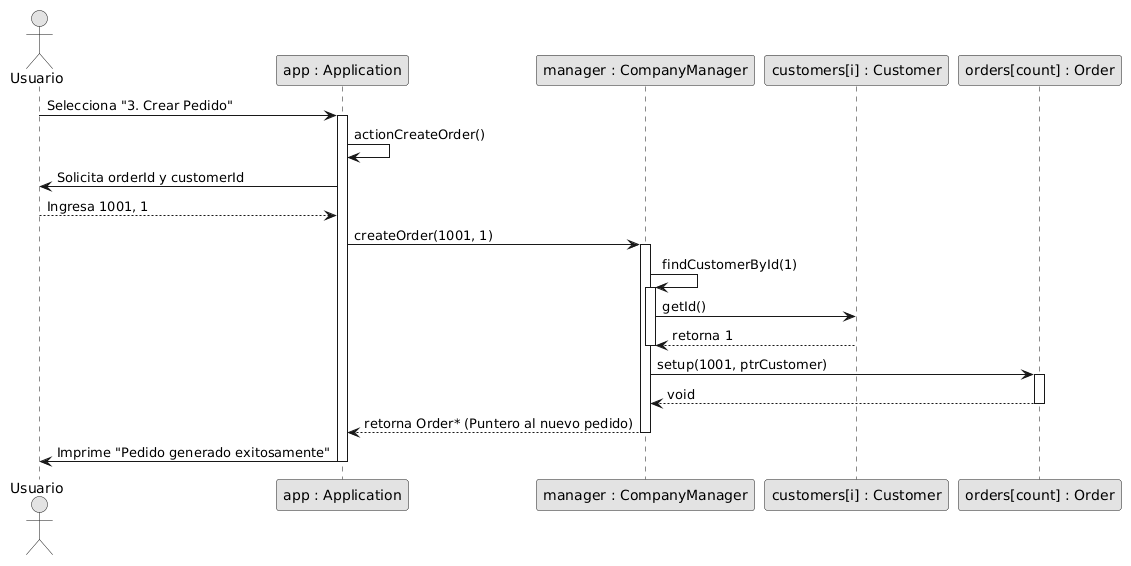

The diagram above was rendered by PlantUML. Its source (embedded in the PNG):
@startuml
skinparam monochrome true
actor Usuario

participant "app : Application" as App
participant "manager : CompanyManager" as Manager
participant "customers[i] : Customer" as Customer
participant "orders[count] : Order" as Order

Usuario -> App : Selecciona "3. Crear Pedido"
activate App

App -> App : actionCreateOrder()
App -> Usuario : Solicita orderId y customerId
Usuario --> App : Ingresa 1001, 1

App -> Manager : createOrder(1001, 1)
activate Manager

Manager -> Manager : findCustomerById(1)
activate Manager
Manager -> Customer : getId()
Customer --> Manager : retorna 1
deactivate Manager

Manager -> Order : setup(1001, ptrCustomer)
activate Order
Order --> Manager : void
deactivate Order

Manager --> App : retorna Order* (Puntero al nuevo pedido)
deactivate Manager

App -> Usuario : Imprime "Pedido generado exitosamente"
deactivate App
@enduml